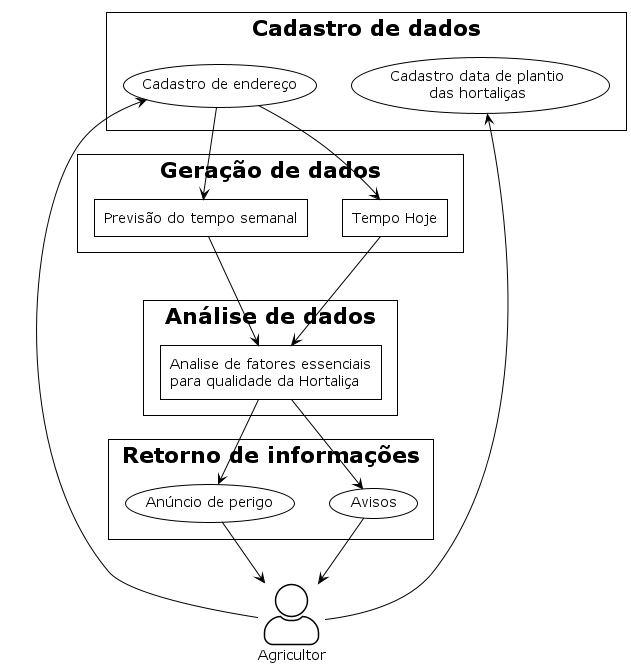

The diagram above was rendered by PlantUML. Its source (embedded in the PNG):
@startuml Use Case
skinparam actorStyle awesome
skinparam componentStyle rectangle
top to bottom direction

!theme plain

:Agricultor: as user

rectangle "Cadastro de dados" {
    (Cadastro de endereço) as cadEnd
    (Cadastro data de plantio\ndas hortaliças) as cadHort
}

rectangle "Geração de dados" {
    [Tempo Hoje] as hojeTempo
    [Previsão do tempo semanal] as semanaTempo
}

together {
    rectangle "Análise de dados" {
        [Analise de fatores essenciais\npara qualidade da Hortaliça] as fatorHort
    }
    rectangle "Retorno de informações" {
        (Avisos) as aviso
        (Anúncio de perigo) as perigo
    }
}

user --> cadEnd
user --> cadHort
cadEnd --> hojeTempo
cadEnd --> semanaTempo
hojeTempo --> fatorHort
semanaTempo --> fatorHort
fatorHort --> aviso
fatorHort --> perigo
aviso --> user
perigo --> user

@endumlx